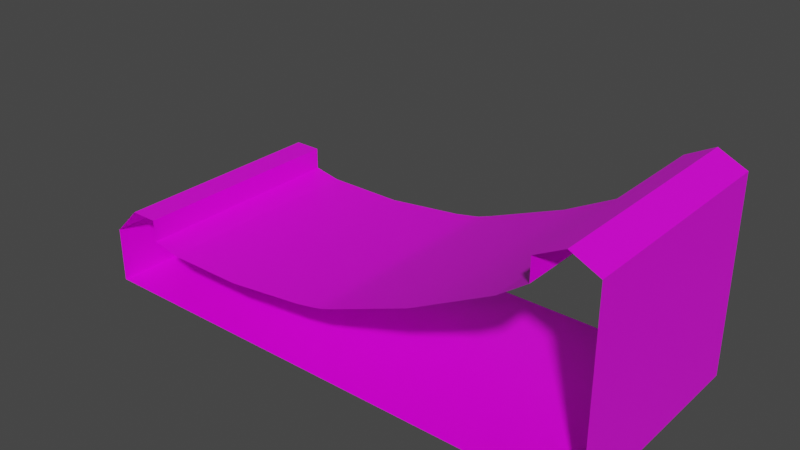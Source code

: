 # Source: BankedRightStraight1.blend  (saved by Blender 3.2.14; exported with 4.5.12 LTS)
import bpy
from mathutils import Matrix  # noqa: F401  (used for matrix-valued properties, if any)

bpy.ops.wm.read_factory_settings(use_empty=True)
scene = bpy.context.scene
scene.name = 'Scene'

# ---- collections
col_collection = bpy.data.collections.new('Collection'); scene.collection.children.link(col_collection)

# ---- images (referenced by path relative to the original .blend; pixels are not part of the script)
import os
ASSET_DIR = os.environ.get("B2B_ASSET_DIR", "")  # directory of the original .blend (textures are referenced by path, not embedded)
HERE = os.path.dirname(os.path.abspath(__file__))  # packed textures are extracted next to this script under _unpacked/

def load_image(name, relpath, width, height, colorspace="sRGB"):
    """Load a texture the original file referenced (path relative to the .blend, or extracted next to this script)."""
    p = next((c for c in (os.path.join(HERE, relpath), os.path.join(ASSET_DIR, relpath)) if relpath and os.path.exists(c)), "")
    if p:
        img = bpy.data.images.load(p, check_existing=True)
        img.name = name
    else:  # same state as the original file: an image datablock whose file is absent (Cycles renders it pink)
        img = bpy.data.images.new(name, width, height)
        img.source = "FILE"
        img.filepath = "//" + (relpath or name)
    img.colorspace_settings.name = colorspace
    return img
img_yellowlineroadcolormap_png = load_image('YellowLineRoadColormap.png', 'YellowLineRoadColormap.png', 1024, 1024, 'sRGB')

# ---- materials (node trees are filled in below, after node groups)
mat_material = bpy.data.materials.new('Material')
mat_material.alpha_threshold = 0.0
mat_material.use_transparent_shadow = False
mat_material.line_color = (0.0, 0.0, 0.0, 1.0)

# ---- material node trees
mat_material.use_nodes = True; mat_material.node_tree.nodes.clear()
_N = mat_material.node_tree.nodes; _L = mat_material.node_tree.links
n0 = _N.new('ShaderNodeOutputMaterial'); n0.name = 'Material Output'; n0.location = (300, 300)
n1 = _N.new('ShaderNodeBsdfPrincipled'); n1.name = 'Principled BSDF'; n1.location = (10, 300)
n1.distribution = 'GGX'
n1.subsurface_method = 'RANDOM_WALK_SKIN'
n1.inputs[2].default_value = 0.4
n1.inputs[3].default_value = 1.45
n1.inputs[27].default_value = (0.0, 0.0, 0.0, 1.0)
n1.inputs[28].default_value = 1.0
n2 = _N.new('ShaderNodeTexImage'); n2.name = 'Image Texture'; n2.location = (-280, 280)
n2.image = img_yellowlineroadcolormap_png
_L.new(n1.outputs[0], n0.inputs[0])
_L.new(n2.outputs[0], n1.inputs[0])
n0.is_active_output = True

# ---- world
world_world = bpy.data.worlds.new('World'); scene.world = world_world
world_world.use_nodes = True; world_world.node_tree.nodes.clear()
_N = world_world.node_tree.nodes; _L = world_world.node_tree.links
n0 = _N.new('ShaderNodeOutputWorld'); n0.name = 'World Output'; n0.location = (300, 300)
n1 = _N.new('ShaderNodeBackground'); n1.name = 'Background'; n1.location = (10, 300)
n1.inputs[0].default_value = (0.05088, 0.05088, 0.05088, 1.0)
_L.new(n1.outputs[0], n0.inputs[0])
n0.is_active_output = True
world_world.color = (0.05088, 0.05088, 0.05088)
world_world.use_sun_shadow = False
world_world.sun_shadow_jitter_overblur = 0.0

# ---- meshes
me_cube = bpy.data.meshes.new('Cube')
me_cube.from_pydata([(-9.5, 0.0, 0.0), (-9.5, 0.0, -2.0), (-7.5, 0.0, 0.2), (-4.0, 0.0, -2.0), (0.0, 0.0, 0.5), (0.0, 0.0, -2.0), (-8.5, 0.0, 1.0), (-7.5, 0.0, 1.0), (-0.25, 0.0, 0.45), (-0.25, 0.0, -2.0), (-0.75, 0.0, 0.35), (-0.75, 0.0, -2.0), (-6.5, 0.0, 0.0), (-3.0, 0.0, -2.0), (-7.137, 0.0, 0.1274), (9.5, 0.0, 4.973), (9.5, 0.0, -2.0), (7.5, 0.0, 4.126), (4.0, 0.0, -2.0), (8.5, 0.0, 5.449), (7.5, 0.0, 4.926), (0.25, 0.0, 0.5609), (0.25, 0.0, -2.0), (0.75, 0.0, 0.7426), (0.75, 0.0, -2.0), (6.5, 0.0, 3.402), (3.0, 0.0, -2.0), (7.137, 0.0, 3.863), (3.625, 0.0, 1.898), (-3.625, 0.0, 0.0), (3.0, 8.0, -2.0), (-6.5, 8.0, 0.0), (3.625, 8.0, 1.898), (-3.0, 8.0, -2.0), (4.0, 8.0, -2.0), (-7.137, 8.0, 0.1274), (-7.5, 8.0, 0.2), (0.75, 8.0, 0.7426), (9.5, 8.0, -2.0), (9.5, 8.0, 4.973), (0.0, 8.0, -2.0), (0.25, 8.0, -2.0), (-8.5, 8.0, 1.0), (7.5, 8.0, 4.926), (-0.25, 8.0, 0.45), (0.75, 8.0, -2.0), (-3.625, 8.0, 0.0), (6.5, 8.0, 3.402), (-4.0, 8.0, -2.0), (7.137, 8.0, 3.863), (7.5, 8.0, 4.126), (-9.5, 8.0, -2.0), (-9.5, 8.0, 0.0), (-0.75, 8.0, 0.35), (-0.25, 8.0, -2.0), (-7.5, 8.0, 1.0), (8.5, 8.0, 5.449), (0.0, 8.0, 0.5), (0.25, 8.0, 0.5609), (-0.75, 8.0, -2.0)], [], [(26, 24, 45, 30), (12, 29, 46, 31), (28, 25, 47, 32), (13, 3, 48, 33), (18, 26, 30, 34), (14, 12, 31, 35), (2, 14, 35, 36), (25, 27, 49, 47), (27, 17, 50, 49), (3, 1, 51, 48), (23, 28, 32, 37), (16, 18, 34, 38), (1, 0, 52, 51), (29, 10, 53, 46), (15, 16, 38, 39), (5, 9, 54, 40), (22, 5, 40, 41), (6, 7, 55, 42), (20, 19, 56, 43), (0, 6, 42, 52), (19, 15, 39, 56), (7, 2, 36, 55), (17, 20, 43, 50), (8, 4, 57, 44), (4, 21, 58, 57), (9, 11, 59, 54), (24, 22, 41, 45), (10, 8, 44, 53), (21, 23, 37, 58), (11, 13, 33, 59)])
me_cube.polygons.foreach_set('use_smooth', [0, 1, 1, 0, 0, 0, 0, 0, 0, 0, 1, 0, 0, 1, 0, 0, 0, 0, 0, 0, 0, 0, 0, 1, 1, 0, 0, 1, 1, 0])
_uv = me_cube.uv_layers.new(name='UVMap')
_uv.uv.foreach_set('vector', [0.3703, 0.1972, 0.4046, 0.1972, 0.4046, 0.1972, 0.3703, 0.1972, 0.2254, 0.7598, 0.4705, 0.7525, 0.4705, 0.7525, 0.2254, 0.7598, 0.4705, 0.7525, 0.2254, 0.7598, 0.2254, 0.7598, 0.4705, 0.7525, 0.3703, 0.1972, 0.3703, 0.1972, 0.3703, 0.1972, 0.3703, 0.1972, 0.3703, 0.1972, 0.3703, 0.1972, 0.3703, 0.1972, 0.3703, 0.1972, 0.09221, 0.08574, 0.07401, 0.08605, 0.07401, 0.08605, 0.09221, 0.08574, 0.0509, 0.1815, 0.04053, 0.1817, 0.04053, 0.1817, 0.0509, 0.1815, 0.07401, 0.08605, 0.09221, 0.08574, 0.09221, 0.08574, 0.07401, 0.08605, 0.04053, 0.1817, 0.0509, 0.1815, 0.0509, 0.1815, 0.04053, 0.1817, 0.3703, 0.1972, 0.3703, 0.1972, 0.3703, 0.1972, 0.3703, 0.1972, 0.7155, 0.7451, 0.4705, 0.7525, 0.4705, 0.7525, 0.7155, 0.7451, 0.3703, 0.1972, 0.3703, 0.1972, 0.3703, 0.1972, 0.3703, 0.1972, 0.3599, 0.1271, 0.4285, 0.1271, 0.4285, 0.1271, 0.3599, 0.1271, 0.4705, 0.7525, 0.7155, 0.7451, 0.7155, 0.7451, 0.4705, 0.7525, 0.4285, 0.1271, 0.3599, 0.1271, 0.3599, 0.1271, 0.4285, 0.1271, 0.4046, 0.1972, 0.4046, 0.1972, 0.4046, 0.1972, 0.4046, 0.1972, 0.4046, 0.1972, 0.4046, 0.1972, 0.4046, 0.1972, 0.4046, 0.1972, 0.875, 0.75, 0.875, 0.75, 0.875, 0.75, 0.875, 0.75, 0.875, 0.75, 0.875, 0.75, 0.875, 0.75, 0.875, 0.75, 0.4285, 0.1271, 0.4285, 0.1271, 0.4285, 0.1271, 0.4285, 0.1271, 0.4285, 0.1271, 0.4285, 0.1271, 0.4285, 0.1271, 0.4285, 0.1271, 0.1195, 0.1889, 0.1195, 0.1889, 0.1195, 0.1889, 0.1195, 0.1889, 0.1195, 0.1889, 0.1195, 0.1889, 0.1195, 0.1889, 0.1195, 0.1889, 0.8681, 0.7968, 0.9961, 0.7943, 0.9961, 0.7943, 0.8681, 0.7968, 0.9961, 0.7943, 0.8681, 0.7968, 0.8681, 0.7968, 0.9961, 0.7943, 0.4046, 0.1972, 0.4046, 0.1972, 0.4046, 0.1972, 0.4046, 0.1972, 0.4046, 0.1972, 0.4046, 0.1972, 0.4046, 0.1972, 0.4046, 0.1972, 0.6927, 0.04906, 0.6927, 0.04906, 0.6927, 0.04906, 0.6927, 0.04906, 0.6927, 0.04906, 0.6927, 0.04906, 0.6927, 0.04906, 0.6927, 0.04906, 0.4046, 0.1972, 0.3703, 0.1972, 0.3703, 0.1972, 0.4046, 0.1972])
me_cube.materials.append(mat_material)
me_cube.use_mirror_vertex_groups = False
me_cube.update()

# ---- objects
ob_straight = bpy.data.objects.new('Straight', me_cube)

# ---- transforms, parenting, visibility, modifiers, constraints
ob_straight.location = (0.0, 0.0, 0.0)
ob_straight.lock_rotations_4d = False
ob_straight.empty_display_type = 'ARROWS'
ob_straight.lineart.crease_threshold = 0.0

# ---- collection membership
col_collection.objects.link(ob_straight)

# ---- scene / render settings (as saved in the file)
scene.frame_start = 1; scene.frame_end = 250; scene.frame_set(1)
scene.render.engine = 'BLENDER_EEVEE_NEXT'
scene.cycles.sampling_pattern = 'TABULATED_SOBOL'
scene.cycles.use_light_tree = False
scene.view_settings.view_transform = 'Filmic'
bpy.context.view_layer.update()

# ---- added for rendering (the .blend has no active camera and no usable light): camera, sun
cam_auto = bpy.data.cameras.new('AutoCamera')
cam_auto.lens = 50.0
cam_auto.sensor_width = 36.0
cam_auto.clip_end = 1000.0
ob_auto_camera = bpy.data.objects.new('AutoCamera', cam_auto)
scene.collection.objects.link(ob_auto_camera)
ob_auto_camera.location = (20.2811, -20.3373, 17.9496)
ob_auto_camera.rotation_euler = (1.09748, -7.21219e-08, 0.694738)
scene.camera = ob_auto_camera
light_auto_sun = bpy.data.lights.new('AutoSun', 'SUN')
light_auto_sun.energy = 3.0
light_auto_sun.angle = 0.0523599
ob_auto_sun = bpy.data.objects.new('AutoSun', light_auto_sun)
scene.collection.objects.link(ob_auto_sun)
ob_auto_sun.rotation_euler = (0.872665, 0.174533, 0.523599)
bpy.context.view_layer.update()
